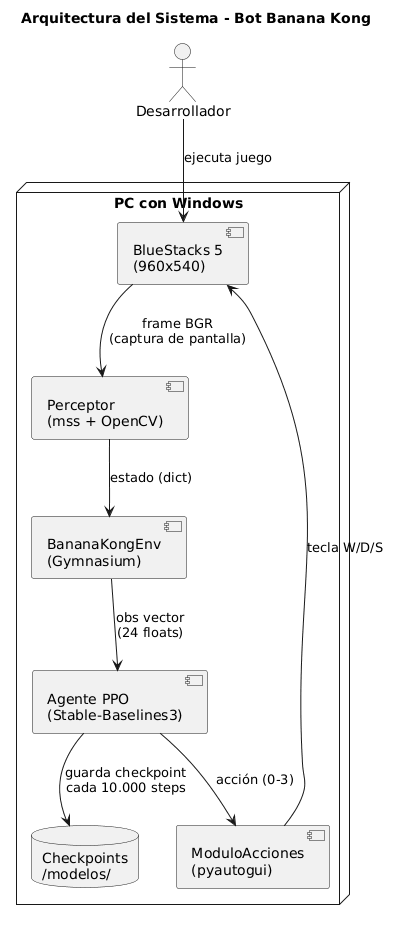

The diagram above was rendered by PlantUML. Its source (embedded in the PNG):
@startuml
' ============================================================
' DIAGRAMA 1: ARQUITECTURA DEL SISTEMA
' ============================================================


title Arquitectura del Sistema - Bot Banana Kong

actor "Desarrollador" as dev

node "PC con Windows" {
    component "BlueStacks 5\n(960x540)" as bluestacks
    component "Perceptor\n(mss + OpenCV)" as perceptor
    component "BananaKongEnv\n(Gymnasium)" as env
    component "Agente PPO\n(Stable-Baselines3)" as ppo
    component "ModuloAcciones\n(pyautogui)" as acciones
    database "Checkpoints\n/modelos/" as modelos
}

dev --> bluestacks : ejecuta juego
bluestacks --> perceptor : frame BGR\n(captura de pantalla)
perceptor --> env : estado (dict)
env --> ppo : obs vector\n(24 floats)
ppo --> acciones : acción (0-3)
acciones --> bluestacks : tecla W/D/S
ppo --> modelos : guarda checkpoint\ncada 10.000 steps
@enduml